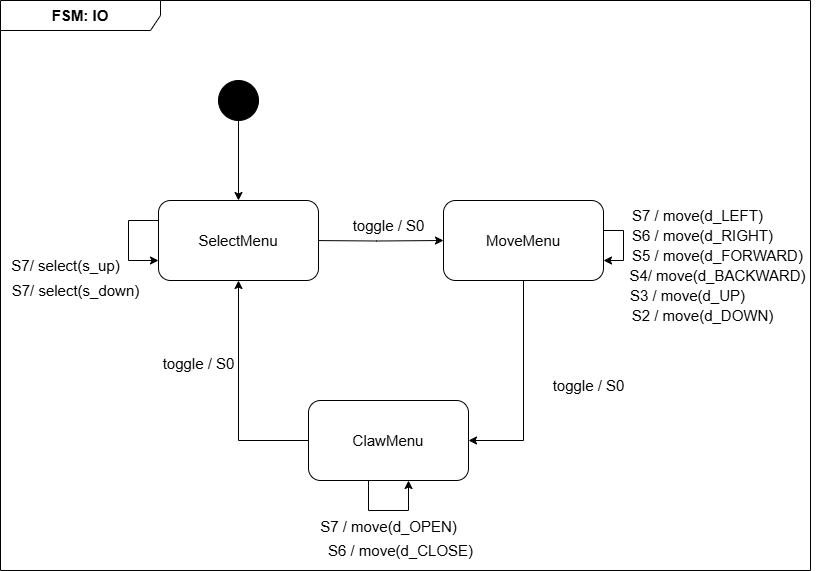

The diagram above was exported from draw.io. Its source (the exported page's mxGraphModel, read from the mxfile embedded in the PNG):
<mxGraphModel dx="922" dy="607" grid="1" gridSize="10" guides="1" tooltips="1" connect="1" arrows="1" fold="1" page="1" pageScale="1" pageWidth="827" pageHeight="1169" math="0" shadow="0">
  <root>
    <mxCell id="0" />
    <mxCell id="1" parent="0" />
    <mxCell id="n4fQWntPPBffEeLbZEju-1" value="&lt;b&gt;&lt;font style=&quot;font-size: 15px;&quot;&gt;FSM: IO&lt;/font&gt;&lt;/b&gt;" style="shape=umlFrame;whiteSpace=wrap;html=1;pointerEvents=0;recursiveResize=0;container=1;collapsible=0;width=160;" parent="1" vertex="1">
      <mxGeometry x="10" y="10" width="810" height="570" as="geometry" />
    </mxCell>
    <mxCell id="BoVnt-nqR_kS759lwtKm-7" style="edgeStyle=orthogonalEdgeStyle;rounded=0;orthogonalLoop=1;jettySize=auto;html=1;fontStyle=0;fontSize=15;" parent="n4fQWntPPBffEeLbZEju-1" source="BoVnt-nqR_kS759lwtKm-3" target="BoVnt-nqR_kS759lwtKm-4" edge="1">
      <mxGeometry relative="1" as="geometry" />
    </mxCell>
    <mxCell id="BoVnt-nqR_kS759lwtKm-3" value="" style="shape=ellipse;html=1;fillColor=strokeColor;fontSize=15;fontColor=#ffffff;fontStyle=0" parent="n4fQWntPPBffEeLbZEju-1" vertex="1">
      <mxGeometry x="218" y="80" width="40" height="40" as="geometry" />
    </mxCell>
    <mxCell id="BoVnt-nqR_kS759lwtKm-9" style="edgeStyle=orthogonalEdgeStyle;rounded=0;orthogonalLoop=1;jettySize=auto;html=1;fontStyle=0;fontSize=15;" parent="n4fQWntPPBffEeLbZEju-1" target="BoVnt-nqR_kS759lwtKm-6" edge="1">
      <mxGeometry relative="1" as="geometry">
        <mxPoint x="308" y="240" as="sourcePoint" />
      </mxGeometry>
    </mxCell>
    <mxCell id="BoVnt-nqR_kS759lwtKm-4" value="SelectMenu" style="shape=rect;html=1;rounded=1;whiteSpace=wrap;align=center;fontStyle=0;fontSize=15;" parent="n4fQWntPPBffEeLbZEju-1" vertex="1">
      <mxGeometry x="158" y="200" width="160" height="80" as="geometry" />
    </mxCell>
    <mxCell id="BoVnt-nqR_kS759lwtKm-11" style="edgeStyle=orthogonalEdgeStyle;rounded=0;orthogonalLoop=1;jettySize=auto;html=1;entryX=0.5;entryY=1;entryDx=0;entryDy=0;fontStyle=0;fontSize=15;" parent="n4fQWntPPBffEeLbZEju-1" source="BoVnt-nqR_kS759lwtKm-5" target="BoVnt-nqR_kS759lwtKm-4" edge="1">
      <mxGeometry relative="1" as="geometry">
        <Array as="points">
          <mxPoint x="238" y="440" />
        </Array>
      </mxGeometry>
    </mxCell>
    <mxCell id="BoVnt-nqR_kS759lwtKm-5" value="ClawMenu" style="shape=rect;html=1;rounded=1;whiteSpace=wrap;align=center;fontStyle=0;fontSize=15;" parent="n4fQWntPPBffEeLbZEju-1" vertex="1">
      <mxGeometry x="308" y="400" width="160" height="80" as="geometry" />
    </mxCell>
    <mxCell id="BoVnt-nqR_kS759lwtKm-10" style="edgeStyle=orthogonalEdgeStyle;rounded=0;orthogonalLoop=1;jettySize=auto;html=1;entryX=1;entryY=0.5;entryDx=0;entryDy=0;fontStyle=0;fontSize=15;" parent="n4fQWntPPBffEeLbZEju-1" source="BoVnt-nqR_kS759lwtKm-6" target="BoVnt-nqR_kS759lwtKm-5" edge="1">
      <mxGeometry relative="1" as="geometry" />
    </mxCell>
    <mxCell id="BoVnt-nqR_kS759lwtKm-6" value="MoveMenu" style="shape=rect;html=1;rounded=1;whiteSpace=wrap;align=center;fontStyle=0;fontSize=15;" parent="n4fQWntPPBffEeLbZEju-1" vertex="1">
      <mxGeometry x="443" y="200" width="160" height="80" as="geometry" />
    </mxCell>
    <mxCell id="BoVnt-nqR_kS759lwtKm-8" style="edgeStyle=orthogonalEdgeStyle;rounded=0;orthogonalLoop=1;jettySize=auto;html=1;fontStyle=0;fontSize=15;" parent="n4fQWntPPBffEeLbZEju-1" source="BoVnt-nqR_kS759lwtKm-4" target="BoVnt-nqR_kS759lwtKm-4" edge="1">
      <mxGeometry relative="1" as="geometry">
        <Array as="points">
          <mxPoint x="128" y="260" />
        </Array>
      </mxGeometry>
    </mxCell>
    <mxCell id="BoVnt-nqR_kS759lwtKm-12" value="toggle / S0" style="text;html=1;align=center;verticalAlign=middle;resizable=0;points=[];autosize=1;strokeColor=none;fillColor=none;fontStyle=0;fontSize=15;" parent="n4fQWntPPBffEeLbZEju-1" vertex="1">
      <mxGeometry x="538" y="370" width="100" height="30" as="geometry" />
    </mxCell>
    <mxCell id="BoVnt-nqR_kS759lwtKm-13" value="toggle / S0" style="text;html=1;align=center;verticalAlign=middle;resizable=0;points=[];autosize=1;strokeColor=none;fillColor=none;fontStyle=0;fontSize=15;" parent="n4fQWntPPBffEeLbZEju-1" vertex="1">
      <mxGeometry x="148" y="348" width="100" height="30" as="geometry" />
    </mxCell>
    <mxCell id="BoVnt-nqR_kS759lwtKm-15" value="toggle / S0" style="text;html=1;align=center;verticalAlign=middle;resizable=0;points=[];autosize=1;strokeColor=none;fillColor=none;fontStyle=0;fontSize=15;" parent="n4fQWntPPBffEeLbZEju-1" vertex="1">
      <mxGeometry x="338" y="210" width="100" height="30" as="geometry" />
    </mxCell>
    <mxCell id="BoVnt-nqR_kS759lwtKm-16" style="edgeStyle=orthogonalEdgeStyle;rounded=0;orthogonalLoop=1;jettySize=auto;html=1;fontStyle=0;fontSize=15;" parent="n4fQWntPPBffEeLbZEju-1" source="BoVnt-nqR_kS759lwtKm-6" target="BoVnt-nqR_kS759lwtKm-6" edge="1">
      <mxGeometry relative="1" as="geometry">
        <Array as="points">
          <mxPoint x="623" y="230" />
          <mxPoint x="623" y="260" />
        </Array>
      </mxGeometry>
    </mxCell>
    <mxCell id="BoVnt-nqR_kS759lwtKm-17" style="edgeStyle=orthogonalEdgeStyle;rounded=0;orthogonalLoop=1;jettySize=auto;html=1;fontStyle=0;fontSize=15;" parent="n4fQWntPPBffEeLbZEju-1" source="BoVnt-nqR_kS759lwtKm-5" target="BoVnt-nqR_kS759lwtKm-5" edge="1">
      <mxGeometry relative="1" as="geometry">
        <Array as="points">
          <mxPoint x="408" y="510" />
        </Array>
      </mxGeometry>
    </mxCell>
    <mxCell id="BoVnt-nqR_kS759lwtKm-21" value="S7 / move(d_LEFT)" style="text;html=1;align=center;verticalAlign=middle;resizable=0;points=[];autosize=1;strokeColor=none;fillColor=none;fontStyle=0;fontSize=15;" parent="n4fQWntPPBffEeLbZEju-1" vertex="1">
      <mxGeometry x="622" y="200" width="150" height="30" as="geometry" />
    </mxCell>
    <mxCell id="BoVnt-nqR_kS759lwtKm-23" value="S6 / move(d_RIGHT)" style="text;html=1;align=center;verticalAlign=middle;resizable=0;points=[];autosize=1;strokeColor=none;fillColor=none;fontStyle=0;fontSize=15;" parent="n4fQWntPPBffEeLbZEju-1" vertex="1">
      <mxGeometry x="622" y="220" width="160" height="30" as="geometry" />
    </mxCell>
    <mxCell id="BoVnt-nqR_kS759lwtKm-24" value="S5 / move(d_FORWARD)" style="text;html=1;align=center;verticalAlign=middle;resizable=0;points=[];autosize=1;strokeColor=none;fillColor=none;fontStyle=0;fontSize=15;" parent="n4fQWntPPBffEeLbZEju-1" vertex="1">
      <mxGeometry x="622" y="240" width="190" height="30" as="geometry" />
    </mxCell>
    <mxCell id="BoVnt-nqR_kS759lwtKm-25" value="S3 / move(d_UP)" style="text;html=1;align=center;verticalAlign=middle;resizable=0;points=[];autosize=1;strokeColor=none;fillColor=none;fontStyle=0;fontSize=15;" parent="n4fQWntPPBffEeLbZEju-1" vertex="1">
      <mxGeometry x="617" y="280" width="140" height="30" as="geometry" />
    </mxCell>
    <mxCell id="BoVnt-nqR_kS759lwtKm-26" value="S4/ move(d_BACKWARD)" style="text;html=1;align=center;verticalAlign=middle;resizable=0;points=[];autosize=1;strokeColor=none;fillColor=none;fontStyle=0;fontSize=15;" parent="n4fQWntPPBffEeLbZEju-1" vertex="1">
      <mxGeometry x="617" y="260" width="200" height="30" as="geometry" />
    </mxCell>
    <mxCell id="BoVnt-nqR_kS759lwtKm-27" value="S2 / move(d_DOWN)" style="text;html=1;align=center;verticalAlign=middle;resizable=0;points=[];autosize=1;strokeColor=none;fillColor=none;fontStyle=0;fontSize=15;" parent="n4fQWntPPBffEeLbZEju-1" vertex="1">
      <mxGeometry x="617" y="300" width="170" height="30" as="geometry" />
    </mxCell>
    <mxCell id="BoVnt-nqR_kS759lwtKm-29" value="&lt;span&gt;S7 / move(d_OPEN)&lt;/span&gt;&lt;div&gt;&lt;br&gt;&lt;/div&gt;" style="text;html=1;align=center;verticalAlign=middle;resizable=0;points=[];autosize=1;strokeColor=none;fillColor=none;fontStyle=0;fontSize=15;" parent="n4fQWntPPBffEeLbZEju-1" vertex="1">
      <mxGeometry x="308" y="510" width="160" height="50" as="geometry" />
    </mxCell>
    <mxCell id="BoVnt-nqR_kS759lwtKm-30" value="&lt;span style=&quot;text-align: center; text-wrap-mode: nowrap;&quot;&gt;&lt;span&gt;S6 / move(d_CLOSE)&lt;/span&gt;&lt;/span&gt;" style="text;whiteSpace=wrap;html=1;fontStyle=0;fontSize=15;" parent="n4fQWntPPBffEeLbZEju-1" vertex="1">
      <mxGeometry x="326" y="535" width="100" height="30" as="geometry" />
    </mxCell>
    <mxCell id="BoVnt-nqR_kS759lwtKm-22" value="S7/ select(s_down)" style="text;html=1;align=center;verticalAlign=middle;resizable=0;points=[];autosize=1;strokeColor=none;fillColor=none;fontStyle=0;fontSize=15;" parent="n4fQWntPPBffEeLbZEju-1" vertex="1">
      <mxGeometry y="275" width="150" height="30" as="geometry" />
    </mxCell>
    <mxCell id="BoVnt-nqR_kS759lwtKm-18" value="S7/ select(s_up)" style="text;html=1;align=center;verticalAlign=middle;resizable=0;points=[];autosize=1;strokeColor=none;fillColor=none;fontStyle=0;fontSize=15;" parent="n4fQWntPPBffEeLbZEju-1" vertex="1">
      <mxGeometry y="250" width="130" height="30" as="geometry" />
    </mxCell>
  </root>
</mxGraphModel>